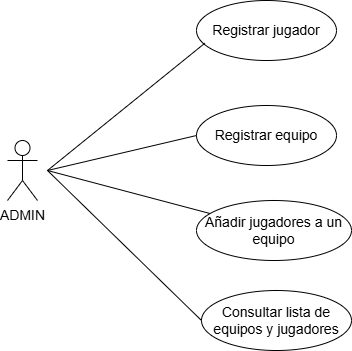

The diagram above was exported from draw.io. Its source (the exported page's mxGraphModel, read from the mxfile embedded in the PNG):
<mxGraphModel dx="868" dy="431" grid="1" gridSize="10" guides="1" tooltips="1" connect="1" arrows="1" fold="1" page="1" pageScale="1" pageWidth="827" pageHeight="1169" math="0" shadow="0">
  <root>
    <mxCell id="0" />
    <mxCell id="1" parent="0" />
    <mxCell id="aGiWgvd6HOe7WZzw7V-H-4" value="&lt;font style=&quot;font-size: 14px;&quot;&gt;Registrar equipo&lt;/font&gt;" style="ellipse;whiteSpace=wrap;html=1;" parent="1" vertex="1">
      <mxGeometry x="289" y="145" width="140" height="60" as="geometry" />
    </mxCell>
    <mxCell id="aGiWgvd6HOe7WZzw7V-H-5" value="&lt;font style=&quot;font-size: 14px;&quot;&gt;Añadir jugadores a un equipo&lt;/font&gt;" style="ellipse;whiteSpace=wrap;html=1;" parent="1" vertex="1">
      <mxGeometry x="289" y="240" width="155" height="60" as="geometry" />
    </mxCell>
    <mxCell id="aGiWgvd6HOe7WZzw7V-H-6" value="&lt;font style=&quot;font-size: 14px;&quot;&gt;Consultar lista de equipos y jugadores&lt;/font&gt;" style="ellipse;whiteSpace=wrap;html=1;" parent="1" vertex="1">
      <mxGeometry x="294" y="330" width="150" height="60" as="geometry" />
    </mxCell>
    <mxCell id="aGiWgvd6HOe7WZzw7V-H-7" value="&lt;font style=&quot;font-size: 14px;&quot;&gt;ADMIN&lt;/font&gt;" style="shape=umlActor;verticalLabelPosition=bottom;verticalAlign=top;html=1;outlineConnect=0;" parent="1" vertex="1">
      <mxGeometry x="100" y="180" width="30" height="60" as="geometry" />
    </mxCell>
    <mxCell id="aGiWgvd6HOe7WZzw7V-H-9" value="&lt;font style=&quot;font-size: 14px;&quot;&gt;Registrar jugador&lt;/font&gt;" style="ellipse;whiteSpace=wrap;html=1;" parent="1" vertex="1">
      <mxGeometry x="289" y="40" width="140" height="60" as="geometry" />
    </mxCell>
    <mxCell id="aGiWgvd6HOe7WZzw7V-H-14" value="" style="endArrow=none;html=1;rounded=0;entryX=0;entryY=0.5;entryDx=0;entryDy=0;" parent="1" target="aGiWgvd6HOe7WZzw7V-H-4" edge="1">
      <mxGeometry width="50" height="50" relative="1" as="geometry">
        <mxPoint x="140" y="210" as="sourcePoint" />
        <mxPoint x="230" y="190" as="targetPoint" />
      </mxGeometry>
    </mxCell>
    <mxCell id="aGiWgvd6HOe7WZzw7V-H-16" value="" style="endArrow=none;html=1;rounded=0;entryX=0.059;entryY=0.713;entryDx=0;entryDy=0;entryPerimeter=0;" parent="1" target="aGiWgvd6HOe7WZzw7V-H-9" edge="1">
      <mxGeometry width="50" height="50" relative="1" as="geometry">
        <mxPoint x="140" y="210" as="sourcePoint" />
        <mxPoint x="315" y="90" as="targetPoint" />
      </mxGeometry>
    </mxCell>
    <mxCell id="aGiWgvd6HOe7WZzw7V-H-18" value="" style="endArrow=none;html=1;rounded=0;entryX=0;entryY=0.5;entryDx=0;entryDy=0;entryPerimeter=0;" parent="1" target="aGiWgvd6HOe7WZzw7V-H-6" edge="1">
      <mxGeometry width="50" height="50" relative="1" as="geometry">
        <mxPoint x="140" y="210" as="sourcePoint" />
        <mxPoint x="230" y="270" as="targetPoint" />
      </mxGeometry>
    </mxCell>
    <mxCell id="a4XBZmNqZru6Xdh9UxAS-4" value="" style="endArrow=none;html=1;rounded=0;" parent="1" source="aGiWgvd6HOe7WZzw7V-H-5" edge="1">
      <mxGeometry width="50" height="50" relative="1" as="geometry">
        <mxPoint x="110" y="340" as="sourcePoint" />
        <mxPoint x="140" y="210" as="targetPoint" />
      </mxGeometry>
    </mxCell>
  </root>
</mxGraphModel>